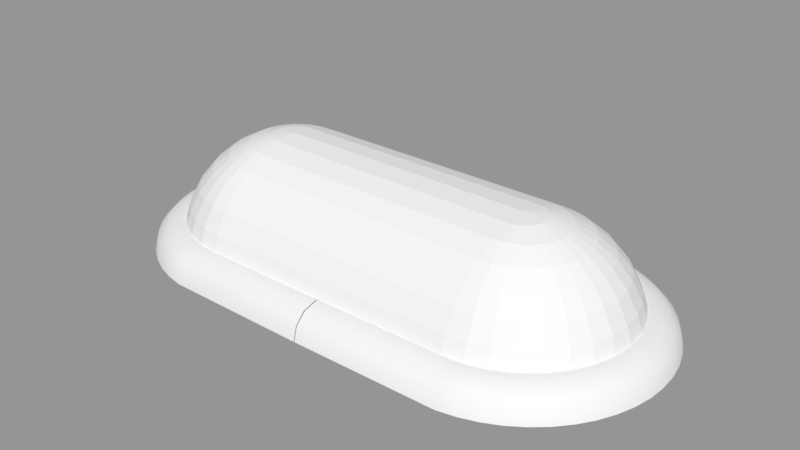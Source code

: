# Source: Door_Light.blend  (saved by Blender 2.79.0; exported with 4.5.12 LTS)
import bpy
from mathutils import Matrix  # noqa: F401  (used for matrix-valued properties, if any)

bpy.ops.wm.read_factory_settings(use_empty=True)
scene = bpy.context.scene
scene.name = 'Scene'

# ---- collections
col_collection_1 = bpy.data.collections.new('Collection 1'); scene.collection.children.link(col_collection_1)

# ---- meshes
me_torus = bpy.data.meshes.new('Torus')
me_torus.from_pydata([(2.426, 0.0, 0.0), (2.393, 0.0, 0.125), (2.301, 0.0, 0.2165), (2.176, 0.0, 0.25), (2.051, 0.0, 0.2165), (1.96, 0.0, 0.125), (1.926, 0.0, 3.062e-17), (2.416, 0.1632, 0.0), (2.382, 0.1588, 0.125), (2.292, 0.1468, 0.2165), (2.168, 0.1305, 0.25), (2.044, 0.1142, 0.2165), (1.953, 0.1023, 0.125), (1.92, 0.09789, 3.062e-17), (2.384, 0.3235, 0.0), (2.351, 0.3149, 0.125), (2.263, 0.2912, 0.2165), (2.142, 0.2588, 0.25), (2.021, 0.2265, 0.2165), (1.933, 0.2028, 0.125), (1.901, 0.1941, 3.062e-17), (2.331, 0.4784, 0.0), (2.3, 0.4655, 0.125), (2.216, 0.4305, 0.2165), (2.1, 0.3827, 0.25), (1.985, 0.3348, 0.2165), (1.9, 0.2998, 0.125), (1.869, 0.287, 3.062e-17), (2.259, 0.625, 0.0), (2.23, 0.6083, 0.125), (2.151, 0.5625, 0.2165), (2.042, 0.5, 0.25), (1.934, 0.4375, 0.2165), (1.855, 0.3917, 0.125), (1.826, 0.375, 3.062e-17), (2.168, 0.761, 0.0), (2.141, 0.7406, 0.125), (2.069, 0.6849, 0.2165), (1.97, 0.6088, 0.25), (1.87, 0.5327, 0.2165), (1.798, 0.477, 0.125), (1.771, 0.4566, 3.062e-17), (2.06, 0.8839, 0.0), (2.036, 0.8602, 0.125), (1.972, 0.7955, 0.2165), (1.883, 0.7071, 0.25), (1.795, 0.6187, 0.2165), (1.73, 0.554, 0.125), (1.707, 0.5303, 3.062e-17), (1.937, 0.9917, 0.0), (1.917, 0.9651, 0.125), (1.861, 0.8925, 0.2165), (1.785, 0.7934, 0.25), (1.709, 0.6942, 0.2165), (1.653, 0.6216, 0.125), (1.633, 0.595, 3.062e-17), (1.801, 1.083, 0.0), (1.784, 1.054, 0.125), (1.739, 0.9743, 0.2165), (1.676, 0.866, 0.25), (1.614, 0.7578, 0.2165), (1.568, 0.6785, 0.125), (1.551, 0.6495, 3.062e-17), (1.655, 1.155, 0.0), (1.642, 1.124, 0.125), (1.607, 1.039, 0.2165), (1.559, 0.9239, 0.25), (1.511, 0.8084, 0.2165), (1.476, 0.7239, 0.125), (1.463, 0.6929, 3.062e-17), (1.5, 1.207, 0.0), (1.491, 1.175, 0.125), (1.467, 1.087, 0.2165), (1.435, 0.9659, 0.25), (1.403, 0.8452, 0.2165), (1.379, 0.7568, 0.125), (1.37, 0.7244, 3.062e-17), (1.339, 1.239, 0.0), (1.335, 1.206, 0.125), (1.323, 1.115, 0.2165), (1.307, 0.9914, 0.25), (1.29, 0.8675, 0.2165), (1.278, 0.7768, 0.125), (1.274, 0.7436, 3.062e-17), (0.004099, 1.25, 0.0), (0.004099, 1.217, 0.125), (0.004099, 1.125, 0.2165), (0.004099, 1.0, 0.25), (0.004099, 0.875, 0.2165), (0.004098, 0.7835, 0.125), (0.004098, 0.75, 3.062e-17), (0.004099, -1.25, 0.0), (0.004099, -1.217, 0.125), (0.004099, -1.125, 0.2165), (0.004099, -1.0, 0.25), (0.004099, -0.875, 0.2165), (0.004098, -0.7835, 0.125), (0.004098, -0.75, 3.062e-17), (1.339, -1.239, 0.0), (1.335, -1.206, 0.125), (1.323, -1.115, 0.2165), (1.307, -0.9914, 0.25), (1.29, -0.8675, 0.2165), (1.278, -0.7768, 0.125), (1.274, -0.7436, 3.062e-17), (1.5, -1.207, 0.0), (1.491, -1.175, 0.125), (1.467, -1.087, 0.2165), (1.435, -0.9659, 0.25), (1.403, -0.8452, 0.2165), (1.379, -0.7568, 0.125), (1.37, -0.7244, 3.062e-17), (1.655, -1.155, 0.0), (1.642, -1.124, 0.125), (1.607, -1.039, 0.2165), (1.559, -0.9239, 0.25), (1.511, -0.8084, 0.2165), (1.476, -0.7239, 0.125), (1.463, -0.6929, 3.062e-17), (1.801, -1.083, 0.0), (1.784, -1.054, 0.125), (1.739, -0.9743, 0.2165), (1.676, -0.866, 0.25), (1.614, -0.7578, 0.2165), (1.568, -0.6785, 0.125), (1.551, -0.6495, 3.062e-17), (1.937, -0.9917, 0.0), (1.917, -0.9651, 0.125), (1.861, -0.8925, 0.2165), (1.785, -0.7934, 0.25), (1.709, -0.6942, 0.2165), (1.653, -0.6216, 0.125), (1.633, -0.595, 3.062e-17), (2.06, -0.8839, 0.0), (2.036, -0.8602, 0.125), (1.972, -0.7955, 0.2165), (1.883, -0.7071, 0.25), (1.795, -0.6187, 0.2165), (1.73, -0.554, 0.125), (1.707, -0.5303, 3.062e-17), (2.168, -0.761, 0.0), (2.141, -0.7406, 0.125), (2.069, -0.6849, 0.2165), (1.97, -0.6088, 0.25), (1.87, -0.5327, 0.2165), (1.798, -0.477, 0.125), (1.771, -0.4566, 3.062e-17), (2.259, -0.625, 0.0), (2.23, -0.6083, 0.125), (2.151, -0.5625, 0.2165), (2.042, -0.5, 0.25), (1.934, -0.4375, 0.2165), (1.855, -0.3917, 0.125), (1.826, -0.375, 3.062e-17), (2.331, -0.4784, 0.0), (2.3, -0.4655, 0.125), (2.216, -0.4305, 0.2165), (2.1, -0.3827, 0.25), (1.985, -0.3348, 0.2165), (1.9, -0.2998, 0.125), (1.869, -0.287, 3.062e-17), (2.384, -0.3235, 0.0), (2.351, -0.3149, 0.125), (2.263, -0.2912, 0.2165), (2.142, -0.2588, 0.25), (2.021, -0.2265, 0.2165), (1.933, -0.2028, 0.125), (1.901, -0.1941, 3.062e-17), (2.416, -0.1632, 0.0), (2.382, -0.1588, 0.125), (2.292, -0.1468, 0.2165), (2.168, -0.1305, 0.25), (2.044, -0.1142, 0.2165), (1.953, -0.1023, 0.125), (1.92, -0.09789, 3.062e-17), (-2.426, 0.0, 0.0), (-2.393, 0.0, 0.125), (-2.301, 0.0, 0.2165), (-2.176, 0.0, 0.25), (-2.051, 0.0, 0.2165), (-1.96, 0.0, 0.125), (-1.926, 0.0, 3.062e-17), (-2.416, 0.1632, 0.0), (-2.382, 0.1588, 0.125), (-2.292, 0.1468, 0.2165), (-2.168, 0.1305, 0.25), (-2.044, 0.1142, 0.2165), (-1.953, 0.1023, 0.125), (-1.92, 0.09789, 3.062e-17), (-2.384, 0.3235, 0.0), (-2.351, 0.3149, 0.125), (-2.263, 0.2912, 0.2165), (-2.142, 0.2588, 0.25), (-2.021, 0.2265, 0.2165), (-1.933, 0.2028, 0.125), (-1.901, 0.1941, 3.062e-17), (-2.331, 0.4784, 0.0), (-2.3, 0.4655, 0.125), (-2.216, 0.4305, 0.2165), (-2.1, 0.3827, 0.25), (-1.985, 0.3348, 0.2165), (-1.9, 0.2998, 0.125), (-1.869, 0.287, 3.062e-17), (-2.259, 0.625, 0.0), (-2.23, 0.6083, 0.125), (-2.151, 0.5625, 0.2165), (-2.042, 0.5, 0.25), (-1.934, 0.4375, 0.2165), (-1.855, 0.3917, 0.125), (-1.826, 0.375, 3.062e-17), (-2.168, 0.761, 0.0), (-2.141, 0.7406, 0.125), (-2.069, 0.6849, 0.2165), (-1.97, 0.6088, 0.25), (-1.87, 0.5327, 0.2165), (-1.798, 0.477, 0.125), (-1.771, 0.4566, 3.062e-17), (-2.06, 0.8839, 0.0), (-2.036, 0.8602, 0.125), (-1.972, 0.7955, 0.2165), (-1.883, 0.7071, 0.25), (-1.795, 0.6187, 0.2165), (-1.73, 0.554, 0.125), (-1.707, 0.5303, 3.062e-17), (-1.937, 0.9917, 0.0), (-1.917, 0.9651, 0.125), (-1.861, 0.8925, 0.2165), (-1.785, 0.7934, 0.25), (-1.709, 0.6942, 0.2165), (-1.653, 0.6216, 0.125), (-1.633, 0.595, 3.062e-17), (-1.801, 1.083, 0.0), (-1.784, 1.054, 0.125), (-1.739, 0.9743, 0.2165), (-1.676, 0.866, 0.25), (-1.614, 0.7578, 0.2165), (-1.568, 0.6785, 0.125), (-1.551, 0.6495, 3.062e-17), (-1.655, 1.155, 0.0), (-1.642, 1.124, 0.125), (-1.607, 1.039, 0.2165), (-1.559, 0.9239, 0.25), (-1.511, 0.8084, 0.2165), (-1.476, 0.7239, 0.125), (-1.463, 0.6929, 3.062e-17), (-1.5, 1.207, 0.0), (-1.491, 1.175, 0.125), (-1.467, 1.087, 0.2165), (-1.435, 0.9659, 0.25), (-1.403, 0.8452, 0.2165), (-1.379, 0.7568, 0.125), (-1.37, 0.7244, 3.062e-17), (-1.339, 1.239, 0.0), (-1.335, 1.206, 0.125), (-1.323, 1.115, 0.2165), (-1.307, 0.9914, 0.25), (-1.29, 0.8675, 0.2165), (-1.278, 0.7768, 0.125), (-1.274, 0.7436, 3.062e-17), (-0.004099, 1.25, 0.0), (-0.004099, 1.217, 0.125), (-0.004099, 1.125, 0.2165), (-0.004099, 1.0, 0.25), (-0.004099, 0.875, 0.2165), (-0.004098, 0.7835, 0.125), (-0.004098, 0.75, 3.062e-17), (-0.004099, -1.25, 0.0), (-0.004099, -1.217, 0.125), (-0.004099, -1.125, 0.2165), (-0.004099, -1.0, 0.25), (-0.004099, -0.875, 0.2165), (-0.004098, -0.7835, 0.125), (-0.004098, -0.75, 3.062e-17), (-1.339, -1.239, 0.0), (-1.335, -1.206, 0.125), (-1.323, -1.115, 0.2165), (-1.307, -0.9914, 0.25), (-1.29, -0.8675, 0.2165), (-1.278, -0.7768, 0.125), (-1.274, -0.7436, 3.062e-17), (-1.5, -1.207, 0.0), (-1.491, -1.175, 0.125), (-1.467, -1.087, 0.2165), (-1.435, -0.9659, 0.25), (-1.403, -0.8452, 0.2165), (-1.379, -0.7568, 0.125), (-1.37, -0.7244, 3.062e-17), (-1.655, -1.155, 0.0), (-1.642, -1.124, 0.125), (-1.607, -1.039, 0.2165), (-1.559, -0.9239, 0.25), (-1.511, -0.8084, 0.2165), (-1.476, -0.7239, 0.125), (-1.463, -0.6929, 3.062e-17), (-1.801, -1.083, 0.0), (-1.784, -1.054, 0.125), (-1.739, -0.9743, 0.2165), (-1.676, -0.866, 0.25), (-1.614, -0.7578, 0.2165), (-1.568, -0.6785, 0.125), (-1.551, -0.6495, 3.062e-17), (-1.937, -0.9917, 0.0), (-1.917, -0.9651, 0.125), (-1.861, -0.8925, 0.2165), (-1.785, -0.7934, 0.25), (-1.709, -0.6942, 0.2165), (-1.653, -0.6216, 0.125), (-1.633, -0.595, 3.062e-17), (-2.06, -0.8839, 0.0), (-2.036, -0.8602, 0.125), (-1.972, -0.7955, 0.2165), (-1.883, -0.7071, 0.25), (-1.795, -0.6187, 0.2165), (-1.73, -0.554, 0.125), (-1.707, -0.5303, 3.062e-17), (-2.168, -0.761, 0.0), (-2.141, -0.7406, 0.125), (-2.069, -0.6849, 0.2165), (-1.97, -0.6088, 0.25), (-1.87, -0.5327, 0.2165), (-1.798, -0.477, 0.125), (-1.771, -0.4566, 3.062e-17), (-2.259, -0.625, 0.0), (-2.23, -0.6083, 0.125), (-2.151, -0.5625, 0.2165), (-2.042, -0.5, 0.25), (-1.934, -0.4375, 0.2165), (-1.855, -0.3917, 0.125), (-1.826, -0.375, 3.062e-17), (-2.331, -0.4784, 0.0), (-2.3, -0.4655, 0.125), (-2.216, -0.4305, 0.2165), (-2.1, -0.3827, 0.25), (-1.985, -0.3348, 0.2165), (-1.9, -0.2998, 0.125), (-1.869, -0.287, 3.062e-17), (-2.384, -0.3235, 0.0), (-2.351, -0.3149, 0.125), (-2.263, -0.2912, 0.2165), (-2.142, -0.2588, 0.25), (-2.021, -0.2265, 0.2165), (-1.933, -0.2028, 0.125), (-1.901, -0.1941, 3.062e-17), (-2.416, -0.1632, 0.0), (-2.382, -0.1588, 0.125), (-2.292, -0.1468, 0.2165), (-2.168, -0.1305, 0.25), (-2.044, -0.1142, 0.2165), (-1.953, -0.1023, 0.125), (-1.92, -0.09789, 3.062e-17)], [], [(0, 7, 8, 1), (1, 8, 9, 2), (2, 9, 10, 3), (3, 10, 11, 4), (4, 11, 12, 5), (5, 12, 13, 6), (7, 14, 15, 8), (8, 15, 16, 9), (9, 16, 17, 10), (10, 17, 18, 11), (11, 18, 19, 12), (12, 19, 20, 13), (14, 21, 22, 15), (15, 22, 23, 16), (16, 23, 24, 17), (17, 24, 25, 18), (18, 25, 26, 19), (19, 26, 27, 20), (21, 28, 29, 22), (22, 29, 30, 23), (23, 30, 31, 24), (24, 31, 32, 25), (25, 32, 33, 26), (26, 33, 34, 27), (28, 35, 36, 29), (29, 36, 37, 30), (30, 37, 38, 31), (31, 38, 39, 32), (32, 39, 40, 33), (33, 40, 41, 34), (35, 42, 43, 36), (36, 43, 44, 37), (37, 44, 45, 38), (38, 45, 46, 39), (39, 46, 47, 40), (40, 47, 48, 41), (42, 49, 50, 43), (43, 50, 51, 44), (44, 51, 52, 45), (45, 52, 53, 46), (46, 53, 54, 47), (47, 54, 55, 48), (49, 56, 57, 50), (50, 57, 58, 51), (51, 58, 59, 52), (52, 59, 60, 53), (53, 60, 61, 54), (54, 61, 62, 55), (56, 63, 64, 57), (57, 64, 65, 58), (58, 65, 66, 59), (59, 66, 67, 60), (60, 67, 68, 61), (61, 68, 69, 62), (63, 70, 71, 64), (64, 71, 72, 65), (65, 72, 73, 66), (66, 73, 74, 67), (67, 74, 75, 68), (68, 75, 76, 69), (70, 77, 78, 71), (71, 78, 79, 72), (72, 79, 80, 73), (73, 80, 81, 74), (74, 81, 82, 75), (75, 82, 83, 76), (77, 84, 85, 78), (78, 85, 86, 79), (79, 86, 87, 80), (80, 87, 88, 81), (81, 88, 89, 82), (82, 89, 90, 83), (91, 98, 99, 92), (92, 99, 100, 93), (93, 100, 101, 94), (94, 101, 102, 95), (95, 102, 103, 96), (96, 103, 104, 97), (98, 105, 106, 99), (99, 106, 107, 100), (100, 107, 108, 101), (101, 108, 109, 102), (102, 109, 110, 103), (103, 110, 111, 104), (105, 112, 113, 106), (106, 113, 114, 107), (107, 114, 115, 108), (108, 115, 116, 109), (109, 116, 117, 110), (110, 117, 118, 111), (112, 119, 120, 113), (113, 120, 121, 114), (114, 121, 122, 115), (115, 122, 123, 116), (116, 123, 124, 117), (117, 124, 125, 118), (119, 126, 127, 120), (120, 127, 128, 121), (121, 128, 129, 122), (122, 129, 130, 123), (123, 130, 131, 124), (124, 131, 132, 125), (126, 133, 134, 127), (127, 134, 135, 128), (128, 135, 136, 129), (129, 136, 137, 130), (130, 137, 138, 131), (131, 138, 139, 132), (133, 140, 141, 134), (134, 141, 142, 135), (135, 142, 143, 136), (136, 143, 144, 137), (137, 144, 145, 138), (138, 145, 146, 139), (140, 147, 148, 141), (141, 148, 149, 142), (142, 149, 150, 143), (143, 150, 151, 144), (144, 151, 152, 145), (145, 152, 153, 146), (147, 154, 155, 148), (148, 155, 156, 149), (149, 156, 157, 150), (150, 157, 158, 151), (151, 158, 159, 152), (152, 159, 160, 153), (154, 161, 162, 155), (155, 162, 163, 156), (156, 163, 164, 157), (157, 164, 165, 158), (158, 165, 166, 159), (159, 166, 167, 160), (161, 168, 169, 162), (162, 169, 170, 163), (163, 170, 171, 164), (164, 171, 172, 165), (165, 172, 173, 166), (166, 173, 174, 167), (168, 0, 1, 169), (169, 1, 2, 170), (170, 2, 3, 171), (171, 3, 4, 172), (172, 4, 5, 173), (173, 5, 6, 174), (175, 176, 183, 182), (176, 177, 184, 183), (177, 178, 185, 184), (178, 179, 186, 185), (179, 180, 187, 186), (180, 181, 188, 187), (182, 183, 190, 189), (183, 184, 191, 190), (184, 185, 192, 191), (185, 186, 193, 192), (186, 187, 194, 193), (187, 188, 195, 194), (189, 190, 197, 196), (190, 191, 198, 197), (191, 192, 199, 198), (192, 193, 200, 199), (193, 194, 201, 200), (194, 195, 202, 201), (196, 197, 204, 203), (197, 198, 205, 204), (198, 199, 206, 205), (199, 200, 207, 206), (200, 201, 208, 207), (201, 202, 209, 208), (203, 204, 211, 210), (204, 205, 212, 211), (205, 206, 213, 212), (206, 207, 214, 213), (207, 208, 215, 214), (208, 209, 216, 215), (210, 211, 218, 217), (211, 212, 219, 218), (212, 213, 220, 219), (213, 214, 221, 220), (214, 215, 222, 221), (215, 216, 223, 222), (217, 218, 225, 224), (218, 219, 226, 225), (219, 220, 227, 226), (220, 221, 228, 227), (221, 222, 229, 228), (222, 223, 230, 229), (224, 225, 232, 231), (225, 226, 233, 232), (226, 227, 234, 233), (227, 228, 235, 234), (228, 229, 236, 235), (229, 230, 237, 236), (231, 232, 239, 238), (232, 233, 240, 239), (233, 234, 241, 240), (234, 235, 242, 241), (235, 236, 243, 242), (236, 237, 244, 243), (238, 239, 246, 245), (239, 240, 247, 246), (240, 241, 248, 247), (241, 242, 249, 248), (242, 243, 250, 249), (243, 244, 251, 250), (245, 246, 253, 252), (246, 247, 254, 253), (247, 248, 255, 254), (248, 249, 256, 255), (249, 250, 257, 256), (250, 251, 258, 257), (252, 253, 260, 259), (253, 254, 261, 260), (254, 255, 262, 261), (255, 256, 263, 262), (256, 257, 264, 263), (257, 258, 265, 264), (266, 267, 274, 273), (267, 268, 275, 274), (268, 269, 276, 275), (269, 270, 277, 276), (270, 271, 278, 277), (271, 272, 279, 278), (273, 274, 281, 280), (274, 275, 282, 281), (275, 276, 283, 282), (276, 277, 284, 283), (277, 278, 285, 284), (278, 279, 286, 285), (280, 281, 288, 287), (281, 282, 289, 288), (282, 283, 290, 289), (283, 284, 291, 290), (284, 285, 292, 291), (285, 286, 293, 292), (287, 288, 295, 294), (288, 289, 296, 295), (289, 290, 297, 296), (290, 291, 298, 297), (291, 292, 299, 298), (292, 293, 300, 299), (294, 295, 302, 301), (295, 296, 303, 302), (296, 297, 304, 303), (297, 298, 305, 304), (298, 299, 306, 305), (299, 300, 307, 306), (301, 302, 309, 308), (302, 303, 310, 309), (303, 304, 311, 310), (304, 305, 312, 311), (305, 306, 313, 312), (306, 307, 314, 313), (308, 309, 316, 315), (309, 310, 317, 316), (310, 311, 318, 317), (311, 312, 319, 318), (312, 313, 320, 319), (313, 314, 321, 320), (315, 316, 323, 322), (316, 317, 324, 323), (317, 318, 325, 324), (318, 319, 326, 325), (319, 320, 327, 326), (320, 321, 328, 327), (322, 323, 330, 329), (323, 324, 331, 330), (324, 325, 332, 331), (325, 326, 333, 332), (326, 327, 334, 333), (327, 328, 335, 334), (329, 330, 337, 336), (330, 331, 338, 337), (331, 332, 339, 338), (332, 333, 340, 339), (333, 334, 341, 340), (334, 335, 342, 341), (336, 337, 344, 343), (337, 338, 345, 344), (338, 339, 346, 345), (339, 340, 347, 346), (340, 341, 348, 347), (341, 342, 349, 348), (343, 344, 176, 175), (344, 345, 177, 176), (345, 346, 178, 177), (346, 347, 179, 178), (347, 348, 180, 179), (348, 349, 181, 180)])
me_torus.polygons.foreach_set('use_smooth', [True] * 288)
me_torus.use_remesh_preserve_volume = False
me_torus.use_remesh_preserve_attributes = False
me_torus.use_mirror_vertex_groups = False
me_torus.update()
me_sphere = bpy.data.meshes.new('Sphere')
me_sphere.from_pydata([(1.214, 0.1913, 0.9808), (1.251, 0.3753, 0.9239), (1.285, 0.5449, 0.8315), (1.314, 0.6935, 0.7071), (1.338, 0.8155, 0.5556), (1.356, 0.9061, 0.3827), (1.368, 0.9619, 0.1951), (1.371, 0.9808, 7.55e-08), (1.251, 0.1802, 0.9808), (1.323, 0.3536, 0.9239), (1.389, 0.5133, 0.8315), (1.447, 0.6533, 0.7071), (1.494, 0.7682, 0.5556), (1.53, 0.8536, 0.3827), (1.552, 0.9061, 0.1951), (1.559, 0.9239, 7.55e-08), (1.285, 0.1622, 0.9808), (1.389, 0.3182, 0.9239), (1.485, 0.4619, 0.8315), (1.569, 0.5879, 0.7071), (1.638, 0.6913, 0.5556), (1.69, 0.7682, 0.3827), (1.721, 0.8155, 0.1951), (1.732, 0.8315, 7.55e-08), (1.314, 0.1379, 0.9808), (1.447, 0.2706, 0.9239), (1.569, 0.3928, 0.8315), (1.676, 0.5, 0.7071), (1.764, 0.5879, 0.5556), (1.83, 0.6533, 0.3827), (1.87, 0.6935, 0.1951), (1.883, 0.7071, 7.55e-08), (1.338, 0.1084, 0.9808), (1.494, 0.2126, 0.9239), (1.638, 0.3087, 0.8315), (1.764, 0.3928, 0.7071), (1.868, 0.4619, 0.5556), (1.944, 0.5133, 0.3827), (1.992, 0.5449, 0.1951), (2.008, 0.5556, 7.55e-08), (1.356, 0.07466, 0.9808), (1.53, 0.1464, 0.9239), (1.69, 0.2126, 0.8315), (1.83, 0.2706, 0.7071), (1.944, 0.3182, 0.5556), (2.03, 0.3536, 0.3827), (2.082, 0.3753, 0.1951), (2.1, 0.3827, 7.55e-08), (1.368, 0.03806, 0.9808), (1.552, 0.07466, 0.9239), (1.721, 0.1084, 0.8315), (1.87, 0.1379, 0.7071), (1.992, 0.1622, 0.5556), (2.082, 0.1802, 0.3827), (2.138, 0.1913, 0.1951), (2.157, 0.1951, 7.55e-08), (1.371, -3.266e-07, 0.9808), (1.559, -3.192e-07, 0.9239), (1.732, -3.117e-07, 0.8315), (1.883, -3.192e-07, 0.7071), (2.008, -3.341e-07, 0.5556), (2.1, -2.745e-07, 0.3827), (2.157, -3.937e-07, 0.1951), (2.176, -3.788e-07, 7.55e-08), (1.368, -0.03806, 0.9808), (1.552, -0.07466, 0.9239), (1.721, -0.1084, 0.8315), (1.87, -0.138, 0.7071), (1.992, -0.1622, 0.5556), (2.082, -0.1802, 0.3827), (2.138, -0.1913, 0.1951), (2.157, -0.1951, 7.55e-08), (1.356, -0.07466, 0.9808), (1.53, -0.1464, 0.9239), (1.69, -0.2126, 0.8315), (1.83, -0.2706, 0.7071), (1.944, -0.3182, 0.5556), (2.03, -0.3536, 0.3827), (2.082, -0.3753, 0.1951), (2.1, -0.3827, 7.55e-08), (1.338, -0.1084, 0.9808), (1.494, -0.2126, 0.9239), (1.638, -0.3087, 0.8315), (1.764, -0.3928, 0.7071), (1.868, -0.4619, 0.5556), (1.944, -0.5133, 0.3827), (1.992, -0.5449, 0.1951), (2.008, -0.5556, 7.55e-08), (1.314, -0.138, 0.9808), (1.447, -0.2706, 0.9239), (1.569, -0.3928, 0.8315), (1.676, -0.5, 0.7071), (1.764, -0.5879, 0.5556), (1.83, -0.6533, 0.3827), (1.87, -0.6935, 0.1951), (1.883, -0.7071, 7.55e-08), (1.285, -0.1622, 0.9808), (1.389, -0.3182, 0.9239), (1.485, -0.4619, 0.8315), (1.569, -0.5879, 0.7071), (1.638, -0.6913, 0.5556), (1.69, -0.7682, 0.3827), (1.721, -0.8155, 0.1951), (1.732, -0.8315, 7.55e-08), (1.251, -0.1802, 0.9808), (1.323, -0.3536, 0.9239), (1.389, -0.5133, 0.8315), (1.447, -0.6533, 0.7071), (1.494, -0.7682, 0.5556), (1.53, -0.8536, 0.3827), (1.552, -0.9061, 0.1951), (1.559, -0.9239, 7.55e-08), (1.214, -0.1913, 0.9808), (1.251, -0.3753, 0.9239), (1.285, -0.5449, 0.8315), (1.314, -0.6935, 0.7071), (1.338, -0.8155, 0.5556), (1.356, -0.9061, 0.3827), (1.368, -0.9619, 0.1951), (1.371, -0.9808, 7.55e-08), (1.176, -0.1951, 0.9808), (1.176, -0.3827, 0.9239), (1.176, -0.5556, 0.8315), (1.176, -0.7071, 0.7071), (1.176, -0.8315, 0.5556), (1.176, -0.9239, 0.3827), (1.176, -0.9808, 0.1951), (1.176, -1.0, 7.55e-08), (0.03806, -0.1913, 0.9808), (1.176, -6.269e-07, 1.0), (0.03806, 0.1913, 0.9808), (1.176, 0.1951, 0.9808), (1.176, 0.3827, 0.9239), (1.176, 0.5556, 0.8315), (1.176, 0.7071, 0.7071), (1.176, 0.8315, 0.5556), (1.176, 0.9239, 0.3827), (1.176, 0.9808, 0.1951), (1.176, 1.0, 7.55e-08), (-1.214, 0.1913, 0.9808), (-1.251, 0.3753, 0.9239), (-1.285, 0.5449, 0.8315), (-1.314, 0.6935, 0.7071), (-1.338, 0.8155, 0.5556), (-1.356, 0.9061, 0.3827), (-1.368, 0.9619, 0.1951), (-1.371, 0.9808, 7.55e-08), (-1.251, 0.1802, 0.9808), (-1.323, 0.3536, 0.9239), (-1.389, 0.5133, 0.8315), (-1.447, 0.6533, 0.7071), (-1.494, 0.7682, 0.5556), (-1.53, 0.8536, 0.3827), (-1.552, 0.9061, 0.1951), (-1.559, 0.9239, 7.55e-08), (-1.285, 0.1622, 0.9808), (-1.389, 0.3182, 0.9239), (-1.485, 0.4619, 0.8315), (-1.569, 0.5879, 0.7071), (-1.638, 0.6913, 0.5556), (-1.69, 0.7682, 0.3827), (-1.721, 0.8155, 0.1951), (-1.732, 0.8315, 7.55e-08), (-1.314, 0.1379, 0.9808), (-1.447, 0.2706, 0.9239), (-1.569, 0.3928, 0.8315), (-1.676, 0.5, 0.7071), (-1.764, 0.5879, 0.5556), (-1.83, 0.6533, 0.3827), (-1.87, 0.6935, 0.1951), (-1.883, 0.7071, 7.55e-08), (-1.338, 0.1084, 0.9808), (-1.494, 0.2126, 0.9239), (-1.638, 0.3087, 0.8315), (-1.764, 0.3928, 0.7071), (-1.868, 0.4619, 0.5556), (-1.944, 0.5133, 0.3827), (-1.992, 0.5449, 0.1951), (-2.008, 0.5556, 7.55e-08), (-1.356, 0.07466, 0.9808), (-1.53, 0.1464, 0.9239), (-1.69, 0.2126, 0.8315), (-1.83, 0.2706, 0.7071), (-1.944, 0.3182, 0.5556), (-2.03, 0.3536, 0.3827), (-2.082, 0.3753, 0.1951), (-2.1, 0.3827, 7.55e-08), (-1.368, 0.03806, 0.9808), (-1.552, 0.07466, 0.9239), (-1.721, 0.1084, 0.8315), (-1.87, 0.1379, 0.7071), (-1.992, 0.1622, 0.5556), (-2.082, 0.1802, 0.3827), (-2.138, 0.1913, 0.1951), (-2.157, 0.1951, 7.55e-08), (-1.371, -3.266e-07, 0.9808), (-1.559, -3.192e-07, 0.9239), (-1.732, -3.117e-07, 0.8315), (-1.883, -3.192e-07, 0.7071), (-2.008, -3.341e-07, 0.5556), (-2.1, -2.745e-07, 0.3827), (-2.157, -3.937e-07, 0.1951), (-2.176, -3.788e-07, 7.55e-08), (-1.368, -0.03806, 0.9808), (-1.552, -0.07466, 0.9239), (-1.721, -0.1084, 0.8315), (-1.87, -0.138, 0.7071), (-1.992, -0.1622, 0.5556), (-2.082, -0.1802, 0.3827), (-2.138, -0.1913, 0.1951), (-2.157, -0.1951, 7.55e-08), (-1.356, -0.07466, 0.9808), (-1.53, -0.1464, 0.9239), (-1.69, -0.2126, 0.8315), (-1.83, -0.2706, 0.7071), (-1.944, -0.3182, 0.5556), (-2.03, -0.3536, 0.3827), (-2.082, -0.3753, 0.1951), (-2.1, -0.3827, 7.55e-08), (-1.338, -0.1084, 0.9808), (-1.494, -0.2126, 0.9239), (-1.638, -0.3087, 0.8315), (-1.764, -0.3928, 0.7071), (-1.868, -0.4619, 0.5556), (-1.944, -0.5133, 0.3827), (-1.992, -0.5449, 0.1951), (-2.008, -0.5556, 7.55e-08), (-1.314, -0.138, 0.9808), (-1.447, -0.2706, 0.9239), (-1.569, -0.3928, 0.8315), (-1.676, -0.5, 0.7071), (-1.764, -0.5879, 0.5556), (-1.83, -0.6533, 0.3827), (-1.87, -0.6935, 0.1951), (-1.883, -0.7071, 7.55e-08), (-1.285, -0.1622, 0.9808), (-1.389, -0.3182, 0.9239), (-1.485, -0.4619, 0.8315), (-1.569, -0.5879, 0.7071), (-1.638, -0.6913, 0.5556), (-1.69, -0.7682, 0.3827), (-1.721, -0.8155, 0.1951), (-1.732, -0.8315, 7.55e-08), (-1.251, -0.1802, 0.9808), (-1.323, -0.3536, 0.9239), (-1.389, -0.5133, 0.8315), (-1.447, -0.6533, 0.7071), (-1.494, -0.7682, 0.5556), (-1.53, -0.8536, 0.3827), (-1.552, -0.9061, 0.1951), (-1.559, -0.9239, 7.55e-08), (-1.214, -0.1913, 0.9808), (-1.251, -0.3753, 0.9239), (-1.285, -0.5449, 0.8315), (-1.314, -0.6935, 0.7071), (-1.338, -0.8155, 0.5556), (-1.356, -0.9061, 0.3827), (-1.368, -0.9619, 0.1951), (-1.371, -0.9808, 7.55e-08), (-1.176, -0.1951, 0.9808), (-1.176, -0.3827, 0.9239), (-1.176, -0.5556, 0.8315), (-1.176, -0.7071, 0.7071), (-1.176, -0.8315, 0.5556), (-1.176, -0.9239, 0.3827), (-1.176, -0.9808, 0.1951), (-1.176, -1.0, 7.55e-08), (-0.03806, -0.1913, 0.9808), (-1.176, -6.269e-07, 1.0), (0.0, 1.0, 7.55e-08), (0.0, 0.9808, 0.1951), (0.0, 0.9239, 0.3827), (0.0, 0.8315, 0.5556), (0.0, 0.7071, 0.7071), (0.0, 0.5556, 0.8315), (0.0, 0.3827, 0.9239), (0.0, 0.1951, 0.9808), (0.0, -6.269e-07, 1.0), (0.0, -1.0, 7.55e-08), (-0.03806, 0.1913, 0.9808), (0.0, -0.9808, 0.1951), (0.0, -0.9239, 0.3827), (0.0, -0.8315, 0.5556), (0.0, -0.7071, 0.7071), (0.0, -0.5556, 0.8315), (0.0, -0.3827, 0.9239), (0.0, -0.1951, 0.9808), (-1.176, 0.1951, 0.9808), (-1.176, 0.3827, 0.9239), (-1.176, 0.5556, 0.8315), (-1.176, 0.7071, 0.7071), (-1.176, 0.8315, 0.5556), (-1.176, 0.9239, 0.3827), (-1.176, 0.9808, 0.1951), (-1.176, 1.0, 7.55e-08)], [], [(132, 131, 0, 1), (133, 132, 1, 2), (134, 133, 2, 3), (135, 134, 3, 4), (136, 135, 4, 5), (137, 136, 5, 6), (138, 137, 6, 7), (127, 126, 280, 278), (0, 129, 8), (1, 0, 8, 9), (2, 1, 9, 10), (3, 2, 10, 11), (4, 3, 11, 12), (5, 4, 12, 13), (6, 5, 13, 14), (7, 6, 14, 15), (12, 11, 19, 20), (13, 12, 20, 21), (14, 13, 21, 22), (15, 14, 22, 23), (8, 129, 16), (9, 8, 16, 17), (10, 9, 17, 18), (11, 10, 18, 19), (17, 16, 24, 25), (18, 17, 25, 26), (19, 18, 26, 27), (20, 19, 27, 28), (21, 20, 28, 29), (22, 21, 29, 30), (23, 22, 30, 31), (16, 129, 24), (29, 28, 36, 37), (30, 29, 37, 38), (31, 30, 38, 39), (24, 129, 32), (25, 24, 32, 33), (26, 25, 33, 34), (27, 26, 34, 35), (28, 27, 35, 36), (33, 32, 40, 41), (34, 33, 41, 42), (35, 34, 42, 43), (36, 35, 43, 44), (37, 36, 44, 45), (38, 37, 45, 46), (39, 38, 46, 47), (32, 129, 40), (45, 44, 52, 53), (46, 45, 53, 54), (47, 46, 54, 55), (40, 129, 48), (41, 40, 48, 49), (42, 41, 49, 50), (43, 42, 50, 51), (44, 43, 51, 52), (50, 49, 57, 58), (51, 50, 58, 59), (52, 51, 59, 60), (53, 52, 60, 61), (54, 53, 61, 62), (55, 54, 62, 63), (48, 129, 56), (49, 48, 56, 57), (62, 61, 69, 70), (63, 62, 70, 71), (56, 129, 64), (57, 56, 64, 65), (58, 57, 65, 66), (59, 58, 66, 67), (60, 59, 67, 68), (61, 60, 68, 69), (67, 66, 74, 75), (68, 67, 75, 76), (69, 68, 76, 77), (70, 69, 77, 78), (71, 70, 78, 79), (64, 129, 72), (65, 64, 72, 73), (66, 65, 73, 74), (79, 78, 86, 87), (72, 129, 80), (73, 72, 80, 81), (74, 73, 81, 82), (75, 74, 82, 83), (76, 75, 83, 84), (77, 76, 84, 85), (78, 77, 85, 86), (83, 82, 90, 91), (84, 83, 91, 92), (85, 84, 92, 93), (86, 85, 93, 94), (87, 86, 94, 95), (80, 129, 88), (81, 80, 88, 89), (82, 81, 89, 90), (95, 94, 102, 103), (88, 129, 96), (89, 88, 96, 97), (90, 89, 97, 98), (91, 90, 98, 99), (92, 91, 99, 100), (93, 92, 100, 101), (94, 93, 101, 102), (100, 99, 107, 108), (101, 100, 108, 109), (102, 101, 109, 110), (103, 102, 110, 111), (96, 129, 104), (97, 96, 104, 105), (98, 97, 105, 106), (99, 98, 106, 107), (104, 129, 112), (105, 104, 112, 113), (106, 105, 113, 114), (107, 106, 114, 115), (108, 107, 115, 116), (109, 108, 116, 117), (110, 109, 117, 118), (111, 110, 118, 119), (116, 115, 123, 124), (117, 116, 124, 125), (118, 117, 125, 126), (119, 118, 126, 127), (129, 0, 130, 277), (113, 112, 120, 121), (114, 113, 121, 122), (115, 114, 122, 123), (128, 277, 286), (132, 133, 274, 275), (112, 129, 277, 128), (126, 125, 281, 280), (137, 138, 269, 270), (123, 122, 284, 283), (136, 137, 270, 271), (131, 129, 277, 276), (120, 112, 128, 286), (131, 132, 275, 276), (125, 124, 282, 281), (124, 123, 283, 282), (135, 136, 271, 272), (121, 120, 286, 285), (0, 131, 276, 130), (134, 135, 272, 273), (133, 134, 273, 274), (129, 120, 286, 277), (276, 277, 130), (122, 121, 285, 284), (288, 140, 139, 287), (289, 141, 140, 288), (290, 142, 141, 289), (291, 143, 142, 290), (292, 144, 143, 291), (293, 145, 144, 292), (294, 146, 145, 293), (266, 278, 280, 265), (139, 147, 268), (140, 148, 147, 139), (141, 149, 148, 140), (142, 150, 149, 141), (143, 151, 150, 142), (144, 152, 151, 143), (145, 153, 152, 144), (146, 154, 153, 145), (151, 159, 158, 150), (152, 160, 159, 151), (153, 161, 160, 152), (154, 162, 161, 153), (147, 155, 268), (148, 156, 155, 147), (149, 157, 156, 148), (150, 158, 157, 149), (156, 164, 163, 155), (157, 165, 164, 156), (158, 166, 165, 157), (159, 167, 166, 158), (160, 168, 167, 159), (161, 169, 168, 160), (162, 170, 169, 161), (155, 163, 268), (168, 176, 175, 167), (169, 177, 176, 168), (170, 178, 177, 169), (163, 171, 268), (164, 172, 171, 163), (165, 173, 172, 164), (166, 174, 173, 165), (167, 175, 174, 166), (172, 180, 179, 171), (173, 181, 180, 172), (174, 182, 181, 173), (175, 183, 182, 174), (176, 184, 183, 175), (177, 185, 184, 176), (178, 186, 185, 177), (171, 179, 268), (184, 192, 191, 183), (185, 193, 192, 184), (186, 194, 193, 185), (179, 187, 268), (180, 188, 187, 179), (181, 189, 188, 180), (182, 190, 189, 181), (183, 191, 190, 182), (189, 197, 196, 188), (190, 198, 197, 189), (191, 199, 198, 190), (192, 200, 199, 191), (193, 201, 200, 192), (194, 202, 201, 193), (187, 195, 268), (188, 196, 195, 187), (201, 209, 208, 200), (202, 210, 209, 201), (195, 203, 268), (196, 204, 203, 195), (197, 205, 204, 196), (198, 206, 205, 197), (199, 207, 206, 198), (200, 208, 207, 199), (206, 214, 213, 205), (207, 215, 214, 206), (208, 216, 215, 207), (209, 217, 216, 208), (210, 218, 217, 209), (203, 211, 268), (204, 212, 211, 203), (205, 213, 212, 204), (218, 226, 225, 217), (211, 219, 268), (212, 220, 219, 211), (213, 221, 220, 212), (214, 222, 221, 213), (215, 223, 222, 214), (216, 224, 223, 215), (217, 225, 224, 216), (222, 230, 229, 221), (223, 231, 230, 222), (224, 232, 231, 223), (225, 233, 232, 224), (226, 234, 233, 225), (219, 227, 268), (220, 228, 227, 219), (221, 229, 228, 220), (234, 242, 241, 233), (227, 235, 268), (228, 236, 235, 227), (229, 237, 236, 228), (230, 238, 237, 229), (231, 239, 238, 230), (232, 240, 239, 231), (233, 241, 240, 232), (239, 247, 246, 238), (240, 248, 247, 239), (241, 249, 248, 240), (242, 250, 249, 241), (235, 243, 268), (236, 244, 243, 235), (237, 245, 244, 236), (238, 246, 245, 237), (243, 251, 268), (244, 252, 251, 243), (245, 253, 252, 244), (246, 254, 253, 245), (247, 255, 254, 246), (248, 256, 255, 247), (249, 257, 256, 248), (250, 258, 257, 249), (255, 263, 262, 254), (256, 264, 263, 255), (257, 265, 264, 256), (258, 266, 265, 257), (268, 277, 279, 139), (252, 260, 259, 251), (253, 261, 260, 252), (254, 262, 261, 253), (267, 286, 277), (288, 275, 274, 289), (251, 267, 277, 268), (265, 280, 281, 264), (293, 270, 269, 294), (262, 283, 284, 261), (292, 271, 270, 293), (287, 276, 277, 268), (259, 286, 267, 251), (287, 276, 275, 288), (264, 281, 282, 263), (263, 282, 283, 262), (291, 272, 271, 292), (260, 285, 286, 259), (139, 279, 276, 287), (290, 273, 272, 291), (289, 274, 273, 290), (268, 277, 286, 259), (276, 279, 277), (261, 284, 285, 260)])
me_sphere.use_remesh_preserve_volume = False
me_sphere.use_remesh_preserve_attributes = False
me_sphere.use_mirror_vertex_groups = False
me_sphere.update()

# ---- objects
ob_frame = bpy.data.objects.new('Frame', me_torus)
ob_bulb_cover = bpy.data.objects.new('Bulb Cover', me_sphere)

# ---- transforms, parenting, visibility, modifiers, constraints
ob_frame.location = (0.0, 0.0, 0.0)
ob_frame.scale = (0.05, 0.05, 0.05)
ob_frame.lineart.crease_threshold = 0.0
ob_bulb_cover.location = (0.0, 0.0, 0.0)
ob_bulb_cover.scale = (0.05, 0.05, 0.05)
ob_bulb_cover.lineart.crease_threshold = 0.0

# ---- collection membership
col_collection_1.objects.link(ob_frame)
col_collection_1.objects.link(ob_bulb_cover)

# ---- scene / render settings (as saved in the file)
scene.frame_start = 1; scene.frame_end = 250; scene.frame_set(1)
scene.render.engine = 'BLENDER_EEVEE_NEXT'
scene.render.resolution_percentage = 50
scene.render.dither_intensity = 0.0
scene.cycles.use_denoising = False
scene.cycles.samples = 128
scene.cycles.sampling_pattern = 'TABULATED_SOBOL'
scene.cycles.use_adaptive_sampling = False
scene.cycles.use_light_tree = False
scene.cycles.blur_glossy = 0.0
scene.cycles.sample_clamp_indirect = 0.0
scene.view_settings.view_transform = 'Standard'
bpy.context.view_layer.update()

# ---- added for rendering (the .blend has no active camera and no usable light): camera, sun + grey world if the file has none
cam_auto = bpy.data.cameras.new('AutoCamera')
cam_auto.lens = 50.0
cam_auto.sensor_width = 36.0
cam_auto.clip_end = 1000.0
ob_auto_camera = bpy.data.objects.new('AutoCamera', cam_auto)
scene.collection.objects.link(ob_auto_camera)
ob_auto_camera.location = (0.256724, -0.308069, 0.230379)
ob_auto_camera.rotation_euler = (1.09748, -7.21219e-08, 0.694738)
scene.camera = ob_auto_camera
light_auto_sun = bpy.data.lights.new('AutoSun', 'SUN')
light_auto_sun.energy = 3.0
light_auto_sun.angle = 0.0523599
ob_auto_sun = bpy.data.objects.new('AutoSun', light_auto_sun)
scene.collection.objects.link(ob_auto_sun)
ob_auto_sun.rotation_euler = (0.872665, 0.174533, 0.523599)
if scene.world is None:
    world_auto = bpy.data.worlds.new('AutoWorld')
    world_auto.color = (0.3, 0.3, 0.3)
    scene.world = world_auto
bpy.context.view_layer.update()
